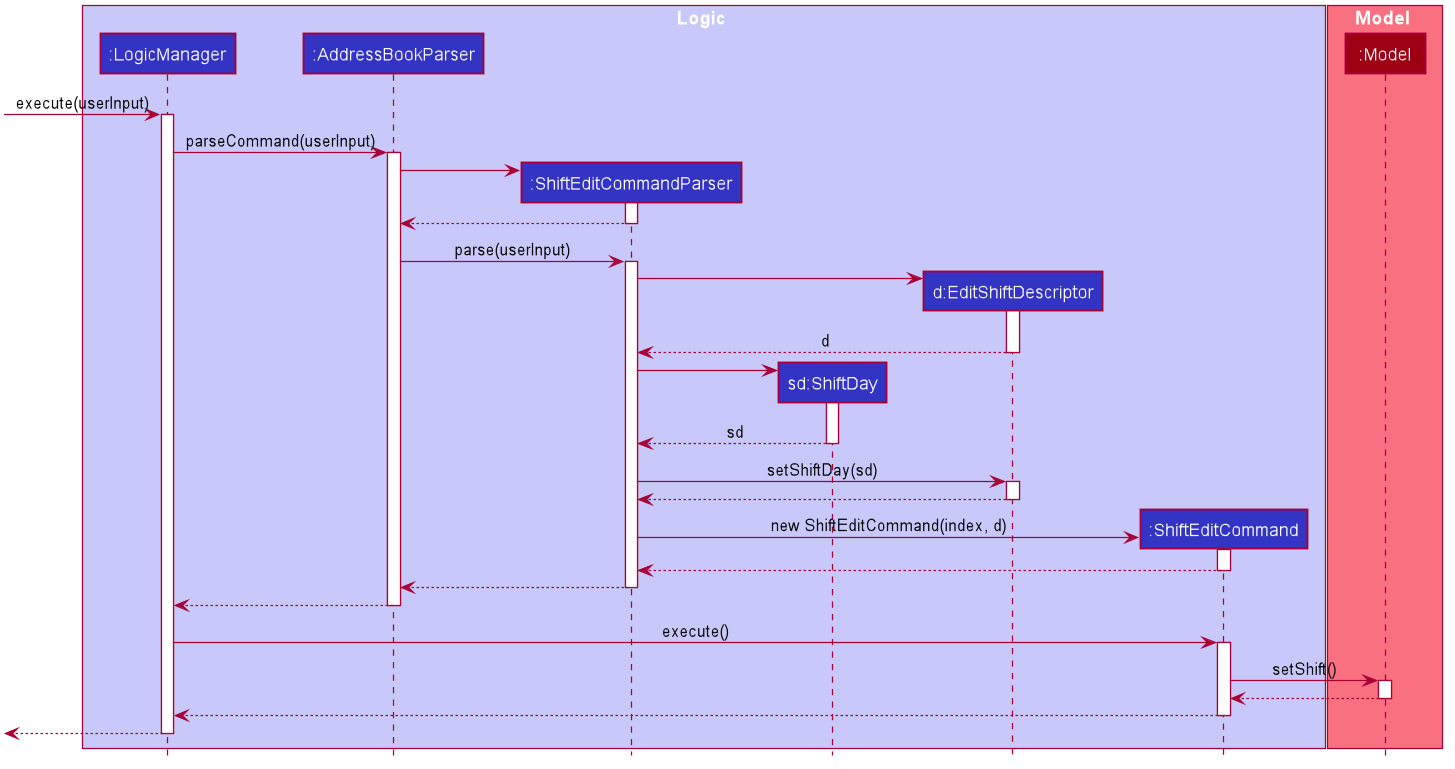

The diagram above was rendered by PlantUML. Its source (embedded in the PNG):
@startuml








skinparam BackgroundColor #FFFFFFF

skinparam Shadowing false

skinparam Class {
    FontColor #FFFFFF
    BorderThickness 1
    BorderColor #FFFFFF
    StereotypeFontColor #FFFFFF
    FontName Arial
}

skinparam Actor {
    BorderColor #000000
    Color #000000
    FontName Arial
}

skinparam Sequence {
    MessageAlign center
    BoxFontSize 15
    BoxPadding 0
    BoxFontColor #FFFFFF
    FontName Arial
}

skinparam Participant {
    FontColor #FFFFFFF
    Padding 20
}

skinparam MinClassWidth 50
skinparam ParticipantPadding 10
skinparam Shadowing false
skinparam DefaultTextAlignment center
skinparam packageStyle Rectangle

hide footbox
hide members
hide circle

box Logic #C8C8FA
participant ":LogicManager" as LogicManager #3333C4
participant ":AddressBookParser" as AddressBookParser #3333C4
participant ":ShiftEditCommandParser" as ShiftEditCommandParser #3333C4
participant "sd:ShiftDay" as ShiftDay #3333C4
participant "d:EditShiftDescriptor" as EditShiftDescriptor #3333C4
participant ":ShiftEditCommand" as ShiftEditCommand #3333C4
end box

box Model #F97181
participant ":Model" as Model #9D0012
end box

[-> LogicManager : execute(userInput)
activate LogicManager

LogicManager -> AddressBookParser : parseCommand(userInput)
activate AddressBookParser

create ShiftEditCommandParser
AddressBookParser -> ShiftEditCommandParser
activate ShiftEditCommandParser
ShiftEditCommandParser --> AddressBookParser
deactivate ShiftEditCommandParser

AddressBookParser -> ShiftEditCommandParser: parse(userInput)
activate ShiftEditCommandParser

create EditShiftDescriptor
ShiftEditCommandParser -> EditShiftDescriptor
activate EditShiftDescriptor
EditShiftDescriptor --> ShiftEditCommandParser : d
deactivate EditShiftDescriptor

create ShiftDay
ShiftEditCommandParser -> ShiftDay
activate ShiftDay
ShiftDay --> ShiftEditCommandParser : sd
deactivate ShiftDay

ShiftEditCommandParser -> EditShiftDescriptor : setShiftDay(sd)
activate EditShiftDescriptor
EditShiftDescriptor --> ShiftEditCommandParser
deactivate EditShiftDescriptor

create ShiftEditCommand
ShiftEditCommandParser -> ShiftEditCommand : new ShiftEditCommand(index, d)
activate ShiftEditCommand
ShiftEditCommand --> ShiftEditCommandParser
deactivate ShiftEditCommand

ShiftEditCommandParser --> AddressBookParser
deactivate ShiftEditCommandParser
AddressBookParser --> LogicManager
deactivate AddressBookParser

LogicManager -> ShiftEditCommand : execute()
activate ShiftEditCommand

ShiftEditCommand -> Model : setShift()
activate Model
Model --> ShiftEditCommand
deactivate Model
ShiftEditCommand --> LogicManager
deactivate ShiftEditCommand

LogicManager -->[
deactivate LogicManager


@enduml